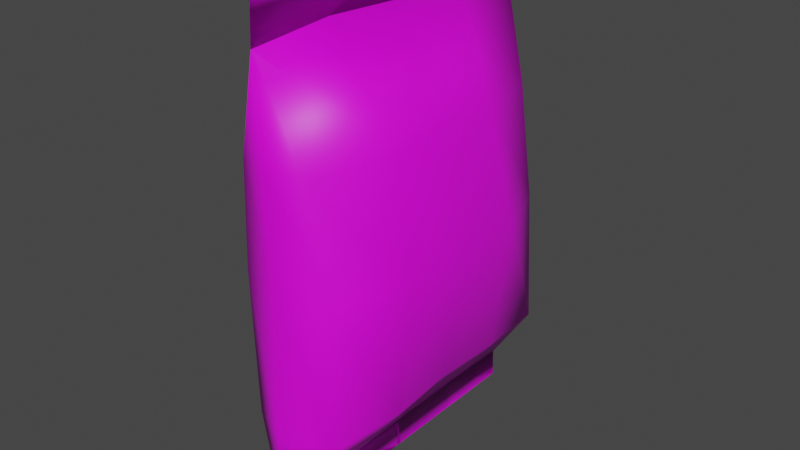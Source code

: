 # Source: Crisps_Bag_Large.blend  (saved by Blender 3.3.6; exported with 4.5.12 LTS)
import bpy
from mathutils import Matrix  # noqa: F401  (used for matrix-valued properties, if any)

bpy.ops.wm.read_factory_settings(use_empty=True)
scene = bpy.context.scene
scene.name = 'Scene'

# ---- collections
col_collection = bpy.data.collections.new('Collection'); scene.collection.children.link(col_collection)

# ---- images (referenced by path relative to the original .blend; pixels are not part of the script)
import os
ASSET_DIR = os.environ.get("B2B_ASSET_DIR", "")  # directory of the original .blend (textures are referenced by path, not embedded)
HERE = os.path.dirname(os.path.abspath(__file__))  # packed textures are extracted next to this script under _unpacked/

def load_image(name, relpath, width, height, colorspace="sRGB"):
    """Load a texture the original file referenced (path relative to the .blend, or extracted next to this script)."""
    p = next((c for c in (os.path.join(HERE, relpath), os.path.join(ASSET_DIR, relpath)) if relpath and os.path.exists(c)), "")
    if p:
        img = bpy.data.images.load(p, check_existing=True)
        img.name = name
    else:  # same state as the original file: an image datablock whose file is absent (Cycles renders it pink)
        img = bpy.data.images.new(name, width, height)
        img.source = "FILE"
        img.filepath = "//" + (relpath or name)
    img.colorspace_settings.name = colorspace
    return img
img_dairy___meat_psd_001 = load_image('Dairy & Meat.psd.001', 'Dairy & Meat.psd', 1024, 1024, 'sRGB')

# ---- materials (node trees are filled in below, after node groups)
mat_material = bpy.data.materials.new('Material')
mat_material.alpha_threshold = 0.0
mat_material.use_transparent_shadow = False
mat_material.roughness = 0.5
mat_material.line_color = (0.0, 0.0, 0.0, 1.0)

# ---- material node trees
mat_material.use_nodes = True; mat_material.node_tree.nodes.clear()
_N = mat_material.node_tree.nodes; _L = mat_material.node_tree.links
n0 = _N.new('ShaderNodeOutputMaterial'); n0.name = 'Material Output'; n0.location = (300, 300)
n1 = _N.new('ShaderNodeBsdfPrincipled'); n1.name = 'Principled BSDF'; n1.location = (10, 300)
n1.distribution = 'GGX'
n1.subsurface_method = 'RANDOM_WALK_SKIN'
n1.inputs[3].default_value = 1.45
n1.inputs[27].default_value = (0.0, 0.0, 0.0, 1.0)
n1.inputs[28].default_value = 1.0
n2 = _N.new('ShaderNodeTexImage'); n2.name = 'Image Texture'; n2.location = (-280, 280)
n2.image = img_dairy___meat_psd_001
n2.interpolation = 'Closest'
_L.new(n1.outputs[0], n0.inputs[0])
_L.new(n2.outputs[0], n1.inputs[0])
n0.is_active_output = True

# ---- world
world_world = bpy.data.worlds.new('World'); scene.world = world_world
world_world.use_nodes = True; world_world.node_tree.nodes.clear()
_N = world_world.node_tree.nodes; _L = world_world.node_tree.links
n0 = _N.new('ShaderNodeOutputWorld'); n0.name = 'World Output'; n0.location = (300, 300)
n1 = _N.new('ShaderNodeBackground'); n1.name = 'Background'; n1.location = (10, 300)
n1.inputs[0].default_value = (0.05088, 0.05088, 0.05088, 1.0)
_L.new(n1.outputs[0], n0.inputs[0])
n0.is_active_output = True
world_world.color = (0.05088, 0.05088, 0.05088)
world_world.use_sun_shadow = False
world_world.sun_shadow_jitter_overblur = 0.0

# ---- meshes
me_cube = bpy.data.meshes.new('Cube')
me_cube.from_pydata([(0.001879, -1.283, 0.8626), (0.002, -1.251, -0.001847), (-0.00556, 1.228, 1.644), (-0.01465, 1.289, -1.715), (-0.006055, -1.317, 1.668), (-0.0146, -1.282, -1.707), (0.2525, 1.118, 0.8557), (0.3882, 1.091, -0.002314), (0.3899, 1.183, -1.128), (-0.3273, -1.139, -1.112), (-0.403, -1.107, -0.001468), (-0.2914, -1.178, 0.8644), (0.2107, -1.138, 0.847), (0.3826, -1.086, -0.002807), (0.3758, -1.163, -1.121), (-0.2275, 1.103, 0.8518), (-0.3767, 1.085, -0.00265), (-0.2961, 1.115, -1.105), (0.001981, -1.291, -1.11), (0.002034, 1.226, 0.8603), (-0.01483, 1.3, -1.952), (-0.01485, -1.3, -1.952), (0.002016, 1.252, -0.001852), (0.001972, 1.262, -1.111), (-0.01646, 0.6471, -1.706), (-0.01676, -0.000301, -1.71), (-0.01657, -0.6503, -1.729), (-0.007478, -0.6576, 1.715), (-0.007443, -7.942e-11, 1.679), (-0.00697, 0.6434, 1.675), (0.4406, 0.563, -1.101), (0.4492, -0.003576, -1.062), (0.4742, -0.5572, -1.087), (0.5953, 0.553, -0.0005181), (0.6046, -0.0009591, -0.007794), (0.5529, -0.5447, -0.004101), (0.3561, 0.5666, 0.8584), (0.4098, -7.101e-11, 0.8676), (0.4804, -0.5804, 0.9003), (-0.01652, 0.6501, -1.952), (-0.01676, -4.045e-06, -1.952), (-0.01654, -0.6498, -1.952), (-0.5342, -0.5791, -1.137), (-0.4782, 5.488e-06, -1.084), (-0.5064, 0.5746, -1.127), (-0.5369, -0.5423, -0.004505), (-0.5797, 0.0, -0.008922), (-0.5172, 0.5385, -0.005935), (-0.3244, -0.5635, 0.8495), (-0.324, 0.0, 0.8373), (-0.4511, 0.5777, 0.8908), (-0.007188, 0.65, 2.023), (-0.007339, 0.0, 2.023), (-0.007205, -0.6501, 2.023), (-0.006048, -1.3, 2.023), (-0.006049, 1.3, 2.023), (-0.006049, 1.3, 2.023), (-0.006048, -1.3, 2.023), (-0.007206, -0.6499, 2.023), (-0.007339, 0.0, 2.023), (-0.007188, 0.65, 2.023), (-0.01483, 1.3, -1.952), (-0.01485, -1.3, -1.952), (-0.01652, 0.6499, -1.952), (-0.01676, 4.045e-06, -1.952), (-0.01654, -0.6502, -1.952)], [], [(4, 11, 0), (2, 6, 19), (23, 22, 7, 8), (22, 19, 6, 7), (5, 9, 42, 26), (32, 35, 13, 14), (35, 38, 12, 13), (3, 17, 23), (44, 47, 16, 17), (47, 50, 15, 16), (18, 1, 10, 9), (1, 0, 11, 10), (5, 14, 18), (14, 13, 1, 18), (13, 12, 0, 1), (17, 16, 22, 23), (24, 3, 20, 39), (16, 15, 19, 22), (5, 26, 41, 21), (26, 25, 40, 41), (25, 24, 39, 40), (7, 6, 36, 33), (33, 36, 37, 34), (34, 37, 38, 35), (8, 7, 33, 30), (30, 33, 34, 31), (31, 34, 35, 32), (26, 32, 14, 5), (3, 8, 30, 24), (24, 30, 31, 25), (10, 11, 48, 45), (45, 48, 49, 46), (46, 49, 50, 47), (9, 10, 45, 42), (42, 45, 46, 43), (43, 46, 47, 44), (24, 44, 17, 3), (26, 42, 43, 25), (25, 43, 44, 24), (37, 28, 27, 38), (36, 29, 28, 37), (6, 2, 29, 36), (38, 27, 4, 12), (11, 4, 27, 48), (49, 28, 29, 50), (48, 27, 28, 49), (50, 29, 2, 15), (27, 28, 59, 58), (2, 56, 60, 29), (28, 29, 60, 59), (4, 27, 58, 57), (4, 54, 53, 27), (28, 52, 51, 29), (2, 29, 51, 55), (12, 4, 0), (15, 2, 19), (24, 63, 61, 3), (5, 62, 65, 26), (26, 65, 64, 25), (25, 64, 63, 24), (25, 31, 32, 26), (27, 53, 52, 28), (9, 5, 18), (8, 3, 23)])
me_cube.polygons.foreach_set('use_smooth', [True] * 64)
_uv = me_cube.uv_layers.new(name='UVMap')
_uv.uv.foreach_set('vector', [0.8181, 0.9024, 0.8413, 0.8964, 0.8408, 0.905, 0.817, 0.9783, 0.84, 0.9746, 0.8387, 0.982, 0.893, 0.9864, 0.8625, 0.9852, 0.8634, 0.9739, 0.8925, 0.9758, 0.8625, 0.9852, 0.8387, 0.982, 0.84, 0.9746, 0.8634, 0.9739, 0.9111, 0.9014, 0.8936, 0.8947, 0.8932, 0.8794, 0.914, 0.8835, 0.8924, 0.9303, 0.8645, 0.9306, 0.8648, 0.9158, 0.8934, 0.9147, 0.8645, 0.9306, 0.8412, 0.9287, 0.8416, 0.912, 0.8648, 0.9158, 0.9122, 0.8269, 0.8941, 0.8339, 0.8951, 0.8247, 0.8934, 0.8492, 0.8644, 0.8502, 0.8643, 0.8349, 0.8941, 0.8339, 0.8644, 0.8502, 0.8408, 0.8486, 0.8406, 0.8331, 0.8643, 0.8349, 0.8945, 0.9044, 0.8646, 0.9048, 0.8645, 0.8933, 0.8936, 0.8947, 0.8646, 0.9048, 0.8408, 0.905, 0.8413, 0.8964, 0.8645, 0.8933, 0.9112, 0.9078, 0.8934, 0.9147, 0.8945, 0.9044, 0.8934, 0.9147, 0.8648, 0.9158, 0.8646, 0.9048, 0.8945, 0.9044, 0.8648, 0.9158, 0.8416, 0.912, 0.8408, 0.905, 0.8646, 0.9048, 0.8941, 0.8339, 0.8643, 0.8349, 0.864, 0.8234, 0.8951, 0.8247, 0.9611, 0.841, 0.9613, 0.8237, 0.9677, 0.8234, 0.9677, 0.841, 0.8643, 0.8349, 0.8406, 0.8331, 0.8396, 0.8258, 0.864, 0.8234, 0.9611, 0.893, 0.9617, 0.876, 0.9677, 0.876, 0.9677, 0.8935, 0.9617, 0.876, 0.9612, 0.8585, 0.9677, 0.8585, 0.9677, 0.876, 0.9612, 0.8585, 0.9611, 0.841, 0.9677, 0.841, 0.9677, 0.8585, 0.8634, 0.9739, 0.84, 0.9746, 0.8405, 0.9594, 0.8639, 0.9587, 0.8639, 0.9587, 0.8405, 0.9594, 0.8409, 0.944, 0.8643, 0.9446, 0.8643, 0.9446, 0.8409, 0.944, 0.8412, 0.9287, 0.8645, 0.9306, 0.8925, 0.9758, 0.8634, 0.9739, 0.8639, 0.9587, 0.8925, 0.9601, 0.8925, 0.9601, 0.8639, 0.9587, 0.8643, 0.9446, 0.8921, 0.9449, 0.8921, 0.9449, 0.8643, 0.9446, 0.8645, 0.9306, 0.8924, 0.9303, 0.9145, 0.9261, 0.8924, 0.9303, 0.8934, 0.9147, 0.9112, 0.9078, 0.9103, 0.9834, 0.8925, 0.9758, 0.8925, 0.9601, 0.9135, 0.9644, 0.9135, 0.9644, 0.8925, 0.9601, 0.8921, 0.9449, 0.9147, 0.9453, 0.8645, 0.8933, 0.8413, 0.8964, 0.8412, 0.8797, 0.8645, 0.8781, 0.8645, 0.8781, 0.8412, 0.8797, 0.8412, 0.8643, 0.8646, 0.8642, 0.8646, 0.8642, 0.8412, 0.8643, 0.8408, 0.8486, 0.8644, 0.8502, 0.8936, 0.8947, 0.8645, 0.8933, 0.8645, 0.8781, 0.8932, 0.8794, 0.8932, 0.8794, 0.8645, 0.8781, 0.8646, 0.8642, 0.8928, 0.8642, 0.8928, 0.8642, 0.8646, 0.8642, 0.8644, 0.8502, 0.8934, 0.8492, 0.9137, 0.8454, 0.8934, 0.8492, 0.8941, 0.8339, 0.9122, 0.8269, 0.914, 0.8835, 0.8932, 0.8794, 0.8928, 0.8642, 0.9147, 0.8644, 0.9147, 0.8644, 0.8928, 0.8642, 0.8934, 0.8492, 0.9137, 0.8454, 0.8409, 0.944, 0.8157, 0.9434, 0.8159, 0.9243, 0.8412, 0.9287, 0.8405, 0.9594, 0.8158, 0.9618, 0.8157, 0.9434, 0.8409, 0.944, 0.84, 0.9746, 0.817, 0.9783, 0.8158, 0.9618, 0.8405, 0.9594, 0.8412, 0.9287, 0.8159, 0.9243, 0.8181, 0.9058, 0.8416, 0.912, 0.8413, 0.8964, 0.8181, 0.9024, 0.8155, 0.8834, 0.8412, 0.8797, 0.8412, 0.8643, 0.8159, 0.8644, 0.8163, 0.8455, 0.8408, 0.8486, 0.8412, 0.8797, 0.8155, 0.8834, 0.8159, 0.8644, 0.8412, 0.8643, 0.8408, 0.8486, 0.8163, 0.8455, 0.8175, 0.8289, 0.8406, 0.8331, 0.9426, 0.8411, 0.9416, 0.8589, 0.9509, 0.8589, 0.9509, 0.8414, 0.9407, 0.892, 0.9509, 0.8939, 0.9509, 0.8764, 0.9415, 0.8762, 0.9416, 0.8589, 0.9415, 0.8762, 0.9509, 0.8764, 0.9509, 0.8589, 0.9413, 0.8234, 0.9426, 0.8411, 0.9509, 0.8414, 0.9509, 0.8238, 0.9412, 0.8234, 0.9508, 0.8239, 0.9508, 0.8414, 0.9424, 0.8412, 0.9415, 0.8589, 0.9508, 0.8589, 0.9508, 0.8765, 0.9414, 0.8763, 0.9405, 0.892, 0.9414, 0.8763, 0.9508, 0.8765, 0.9508, 0.894, 0.8416, 0.912, 0.8181, 0.9058, 0.8408, 0.905, 0.8406, 0.8331, 0.8175, 0.8289, 0.8396, 0.8258, 0.961, 0.841, 0.9676, 0.841, 0.9676, 0.8234, 0.9612, 0.8237, 0.961, 0.8931, 0.9676, 0.8935, 0.9676, 0.876, 0.9616, 0.876, 0.9616, 0.876, 0.9676, 0.876, 0.9676, 0.8585, 0.9611, 0.8585, 0.9611, 0.8585, 0.9676, 0.8585, 0.9676, 0.841, 0.961, 0.841, 0.9147, 0.9453, 0.8921, 0.9449, 0.8924, 0.9303, 0.9145, 0.9261, 0.9424, 0.8412, 0.9508, 0.8414, 0.9508, 0.8589, 0.9415, 0.8589, 0.8936, 0.8947, 0.9111, 0.9014, 0.8945, 0.9044, 0.8925, 0.9758, 0.9103, 0.9834, 0.893, 0.9864])
me_cube.materials.append(mat_material)
me_cube.use_mirror_vertex_groups = False
me_cube.update()

# ---- objects
ob_cube = bpy.data.objects.new('Cube', me_cube)

# ---- transforms, parenting, visibility, modifiers, constraints
ob_cube.location = (0.0, 0.0, 0.0)
ob_cube.lock_rotations_4d = False
ob_cube.empty_display_type = 'ARROWS'
ob_cube.lineart.crease_threshold = 0.0

# ---- collection membership
col_collection.objects.link(ob_cube)

# ---- scene / render settings (as saved in the file)
scene.frame_start = 1; scene.frame_end = 250; scene.frame_set(13)
scene.render.engine = 'BLENDER_EEVEE_NEXT'
scene.cycles.sampling_pattern = 'TABULATED_SOBOL'
scene.cycles.use_light_tree = False
scene.view_settings.view_transform = 'Filmic'
bpy.context.view_layer.update()

# ---- added for rendering (the .blend has no active camera and no usable light): camera, sun
cam_auto = bpy.data.cameras.new('AutoCamera')
cam_auto.lens = 50.0
cam_auto.sensor_width = 36.0
cam_auto.clip_end = 1000.0
ob_auto_camera = bpy.data.objects.new('AutoCamera', cam_auto)
scene.collection.objects.link(ob_auto_camera)
ob_auto_camera.location = (4.55017, -5.45377, 3.66575)
ob_auto_camera.rotation_euler = (1.09748, -7.21219e-08, 0.694738)
scene.camera = ob_auto_camera
light_auto_sun = bpy.data.lights.new('AutoSun', 'SUN')
light_auto_sun.energy = 3.0
light_auto_sun.angle = 0.0523599
ob_auto_sun = bpy.data.objects.new('AutoSun', light_auto_sun)
scene.collection.objects.link(ob_auto_sun)
ob_auto_sun.rotation_euler = (0.872665, 0.174533, 0.523599)
bpy.context.view_layer.update()
